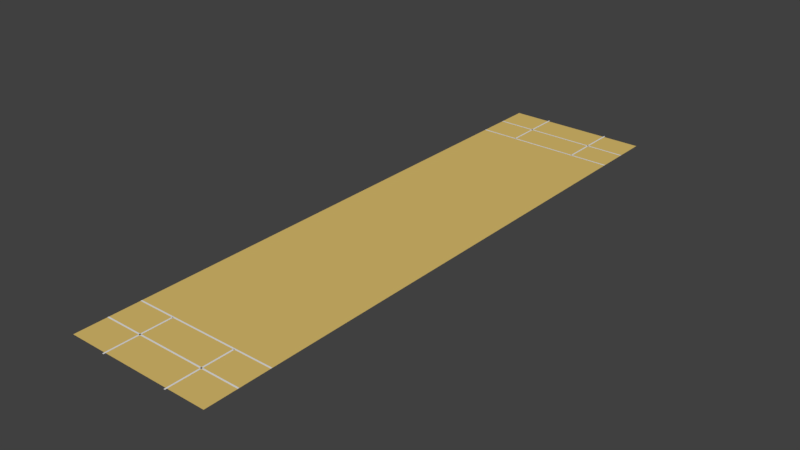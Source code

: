 # Source: Pitch_2x.blend  (saved by Blender 2.78.0; exported with 4.5.12 LTS)
import bpy
from mathutils import Matrix  # noqa: F401  (used for matrix-valued properties, if any)

bpy.ops.wm.read_factory_settings(use_empty=True)
scene = bpy.context.scene
scene.name = 'Scene'

# ---- collections
col_collection_1 = bpy.data.collections.new('Collection 1'); scene.collection.children.link(col_collection_1)

# ---- materials (node trees are filled in below, after node groups)
mat_pitch_color = bpy.data.materials.new('Pitch Color')
mat_pitch_color.alpha_threshold = 0.0
mat_pitch_color.use_transparent_shadow = False
mat_pitch_color.diffuse_color = (0.723, 0.5234, 0.1576, 1.0)
mat_pitch_color.roughness = 0.5

# ---- material node trees

# ---- world
world_world = bpy.data.worlds.new('World'); scene.world = world_world
world_world.color = (0.05088, 0.05088, 0.05088)
world_world.use_sun_shadow = False
world_world.sun_shadow_jitter_overblur = 0.0
world_world.cycles.sampling_method = 'MANUAL'

# ---- meshes
me_plane_010 = bpy.data.meshes.new('Plane.010')
me_plane_010.from_pydata([(-5.0, -5.0, 0.0), (5.0, -5.0, 0.0), (-5.0, 5.0, 0.0), (5.0, 5.0, 0.0)], [], [(0, 1, 3, 2)])
me_plane_010.use_remesh_preserve_volume = False
me_plane_010.use_remesh_preserve_attributes = False
me_plane_010.use_mirror_vertex_groups = False
me_plane_010.update()
me_plane_009 = bpy.data.meshes.new('Plane.009')
me_plane_009.from_pydata([(-5.0, -5.0, 0.0), (5.0, -5.0, 0.0), (-5.0, 5.0, 0.0), (5.0, 5.0, 0.0)], [], [(0, 1, 3, 2)])
me_plane_009.use_remesh_preserve_volume = False
me_plane_009.use_remesh_preserve_attributes = False
me_plane_009.use_mirror_vertex_groups = False
me_plane_009.update()
me_plane_008 = bpy.data.meshes.new('Plane.008')
me_plane_008.from_pydata([(-5.0, -5.0, 0.0), (5.0, -5.0, 0.0), (-5.0, 5.0, 0.0), (5.0, 5.0, 0.0)], [], [(0, 1, 3, 2)])
me_plane_008.use_remesh_preserve_volume = False
me_plane_008.use_remesh_preserve_attributes = False
me_plane_008.use_mirror_vertex_groups = False
me_plane_008.update()
me_plane_007 = bpy.data.meshes.new('Plane.007')
me_plane_007.from_pydata([(-5.0, -5.0, 0.0), (5.0, -5.0, 0.0), (-5.0, 5.0, 0.0), (5.0, 5.0, 0.0)], [], [(0, 1, 3, 2)])
me_plane_007.use_remesh_preserve_volume = False
me_plane_007.use_remesh_preserve_attributes = False
me_plane_007.use_mirror_vertex_groups = False
me_plane_007.update()
me_plane_006 = bpy.data.meshes.new('Plane.006')
me_plane_006.from_pydata([(-5.0, -5.0, 0.0), (5.0, -5.0, 0.0), (-5.0, 5.0, 0.0), (5.0, 5.0, 0.0)], [], [(0, 1, 3, 2)])
me_plane_006.use_remesh_preserve_volume = False
me_plane_006.use_remesh_preserve_attributes = False
me_plane_006.use_mirror_vertex_groups = False
me_plane_006.update()
me_plane_004 = bpy.data.meshes.new('Plane.004')
me_plane_004.from_pydata([(-5.0, -5.0, 0.0), (5.0, -5.0, 0.0), (-5.0, 5.0, 0.0), (5.0, 5.0, 0.0)], [], [(0, 1, 3, 2)])
me_plane_004.use_remesh_preserve_volume = False
me_plane_004.use_remesh_preserve_attributes = False
me_plane_004.use_mirror_vertex_groups = False
me_plane_004.update()
me_plane_003 = bpy.data.meshes.new('Plane.003')
me_plane_003.from_pydata([(-5.0, -5.0, 0.0), (5.0, -5.0, 0.0), (-5.0, 5.0, 0.0), (5.0, 5.0, 0.0)], [], [(0, 1, 3, 2)])
me_plane_003.use_remesh_preserve_volume = False
me_plane_003.use_remesh_preserve_attributes = False
me_plane_003.use_mirror_vertex_groups = False
me_plane_003.update()
me_plane_002 = bpy.data.meshes.new('Plane.002')
me_plane_002.from_pydata([(-5.0, -5.0, 0.0), (5.0, -5.0, 0.0), (-5.0, 5.0, 0.0), (5.0, 5.0, 0.0)], [], [(0, 1, 3, 2)])
me_plane_002.use_remesh_preserve_volume = False
me_plane_002.use_remesh_preserve_attributes = False
me_plane_002.use_mirror_vertex_groups = False
me_plane_002.update()
me_plane_001 = bpy.data.meshes.new('Plane.001')
me_plane_001.from_pydata([(-22.56, -22.56, 0.0), (22.56, -22.56, 0.0), (-22.56, 22.56, 0.0), (22.56, 22.56, 0.0)], [], [(0, 1, 3, 2)])
me_plane_001.materials.append(mat_pitch_color)
me_plane_001.use_remesh_preserve_volume = False
me_plane_001.use_remesh_preserve_attributes = False
me_plane_001.use_mirror_vertex_groups = False
me_plane_001.update()

# ---- objects
ob_bowling_off_stump_crease = bpy.data.objects.new('Bowling Off Stump Crease', me_plane_010)
ob_bowling_leg_stump_crease = bpy.data.objects.new('Bowling Leg Stump Crease', me_plane_009)
ob_bowling_stump_crease = bpy.data.objects.new('Bowling Stump Crease', me_plane_008)
ob_bowling_crease = bpy.data.objects.new('Bowling Crease', me_plane_007)
ob_batting_stump__crease = bpy.data.objects.new('Batting Stump  Crease', me_plane_006)
ob_batting_off_stump_crease = bpy.data.objects.new('Batting Off Stump Crease', me_plane_004)
ob_batting_leg_stump_crease = bpy.data.objects.new('Batting Leg Stump Crease', me_plane_003)
ob_batting_crease = bpy.data.objects.new('Batting Crease', me_plane_002)
ob_pitch = bpy.data.objects.new('Pitch', me_plane_001)

# ---- transforms, parenting, visibility, modifiers, constraints
ob_bowling_off_stump_crease.location = (-2.64, -20.21, 0.01)
ob_bowling_off_stump_crease.scale = (0.012, 0.5, 1.0)
ob_bowling_off_stump_crease.lineart.crease_threshold = 0.0
ob_bowling_leg_stump_crease.location = (2.64, -20.21, 0.01)
ob_bowling_leg_stump_crease.scale = (0.012, 0.5, 1.0)
ob_bowling_leg_stump_crease.lineart.crease_threshold = 0.0
ob_bowling_stump_crease.location = (0.0, -20.12, 0.01)
ob_bowling_stump_crease.scale = (1.12, 0.012, 1.0)
ob_bowling_stump_crease.lineart.crease_threshold = 0.0
ob_bowling_crease.location = (0.0, -17.68, 0.01)
ob_bowling_crease.scale = (1.12, 0.012, 1.0)
ob_bowling_crease.lineart.crease_threshold = 0.0
ob_batting_stump__crease.location = (0.0, 20.12, 0.01)
ob_batting_stump__crease.scale = (1.12, 0.012, 1.0)
ob_batting_stump__crease.lineart.crease_threshold = 0.0
ob_batting_off_stump_crease.location = (-2.64, 20.2, 0.01)
ob_batting_off_stump_crease.scale = (0.012, 0.5, 1.0)
ob_batting_off_stump_crease.lineart.crease_threshold = 0.0
ob_batting_leg_stump_crease.location = (2.64, 20.2, 0.01)
ob_batting_leg_stump_crease.scale = (0.012, 0.5, 1.0)
ob_batting_leg_stump_crease.lineart.crease_threshold = 0.0
ob_batting_crease.location = (0.0, 17.68, 0.01)
ob_batting_crease.scale = (1.12, 0.012, 1.0)
ob_batting_crease.lineart.crease_threshold = 0.0
ob_pitch.location = (0.0, 0.0, 0.0)
ob_pitch.scale = (0.2482, 1.0, 1.0)
ob_pitch.color = (1.0, 0.6759, 0.2972, 1.0)
ob_pitch.lineart.crease_threshold = 0.0

# ---- collection membership
col_collection_1.objects.link(ob_bowling_off_stump_crease)
col_collection_1.objects.link(ob_bowling_leg_stump_crease)
col_collection_1.objects.link(ob_bowling_stump_crease)
col_collection_1.objects.link(ob_bowling_crease)
col_collection_1.objects.link(ob_batting_stump__crease)
col_collection_1.objects.link(ob_batting_off_stump_crease)
col_collection_1.objects.link(ob_batting_leg_stump_crease)
col_collection_1.objects.link(ob_batting_crease)
col_collection_1.objects.link(ob_pitch)

# ---- scene / render settings (as saved in the file)
scene.frame_start = 1; scene.frame_end = 250; scene.frame_set(1)
scene.render.engine = 'BLENDER_EEVEE_NEXT'
scene.render.resolution_percentage = 50
scene.render.dither_intensity = 0.0
scene.cycles.use_denoising = False
scene.cycles.samples = 128
scene.cycles.sampling_pattern = 'TABULATED_SOBOL'
scene.cycles.light_sampling_threshold = 0.0
scene.cycles.use_adaptive_sampling = False
scene.cycles.use_light_tree = False
scene.cycles.blur_glossy = 0.0
scene.cycles.sample_clamp_indirect = 0.0
scene.view_settings.view_transform = 'Standard'
bpy.context.view_layer.update()

# ---- added for rendering (the .blend has no active camera and no usable light): camera, sun
cam_auto = bpy.data.cameras.new('AutoCamera')
cam_auto.lens = 50.0
cam_auto.sensor_width = 36.0
cam_auto.clip_end = 1000.0
ob_auto_camera = bpy.data.objects.new('AutoCamera', cam_auto)
scene.collection.objects.link(ob_auto_camera)
ob_auto_camera.location = (43.2755, -51.9366, 34.6254)
ob_auto_camera.rotation_euler = (1.09748, -7.21219e-08, 0.694738)
scene.camera = ob_auto_camera
light_auto_sun = bpy.data.lights.new('AutoSun', 'SUN')
light_auto_sun.energy = 3.0
light_auto_sun.angle = 0.0523599
ob_auto_sun = bpy.data.objects.new('AutoSun', light_auto_sun)
scene.collection.objects.link(ob_auto_sun)
ob_auto_sun.rotation_euler = (0.872665, 0.174533, 0.523599)
bpy.context.view_layer.update()
